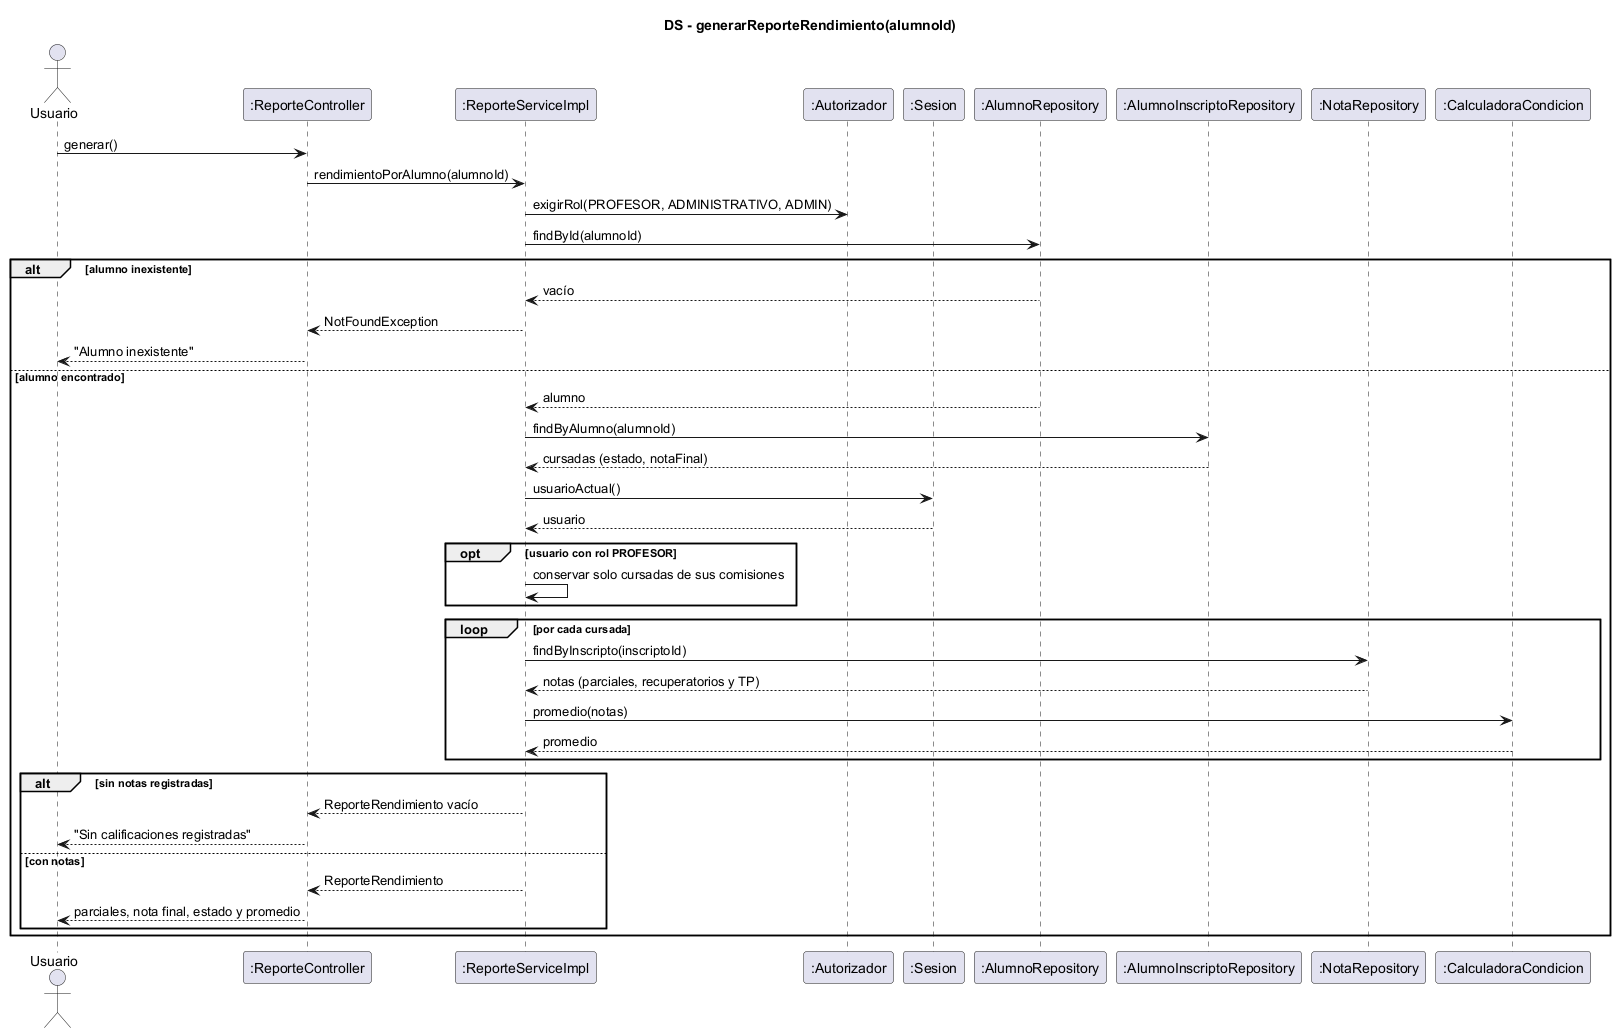

The diagram above was rendered by PlantUML. Its source (embedded in the PNG):
@startuml ds-reporte-rendimiento
skinparam shadowing false
title DS - generarReporteRendimiento(alumnoId)
actor Usuario
participant ":ReporteController" as C
participant ":ReporteServiceImpl" as S
participant ":Autorizador" as AU
participant ":Sesion" as SES
participant ":AlumnoRepository" as ALR
participant ":AlumnoInscriptoRepository" as IR
participant ":NotaRepository" as NR
participant ":CalculadoraCondicion" as CC

Usuario -> C : generar()
C -> S : rendimientoPorAlumno(alumnoId)
S -> AU : exigirRol(PROFESOR, ADMINISTRATIVO, ADMIN)
S -> ALR : findById(alumnoId)
alt alumno inexistente
  ALR --> S : vacío
  S --> C : NotFoundException
  C --> Usuario : "Alumno inexistente"
else alumno encontrado
  ALR --> S : alumno
  S -> IR : findByAlumno(alumnoId)
  IR --> S : cursadas (estado, notaFinal)
  S -> SES : usuarioActual()
  SES --> S : usuario
  opt usuario con rol PROFESOR
    S -> S : conservar solo cursadas de sus comisiones
  end
  loop por cada cursada
    S -> NR : findByInscripto(inscriptoId)
    NR --> S : notas (parciales, recuperatorios y TP)
    S -> CC : promedio(notas)
    CC --> S : promedio
  end
  alt sin notas registradas
    S --> C : ReporteRendimiento vacío
    C --> Usuario : "Sin calificaciones registradas"
  else con notas
    S --> C : ReporteRendimiento
    C --> Usuario : parciales, nota final, estado y promedio
  end
end
@enduml